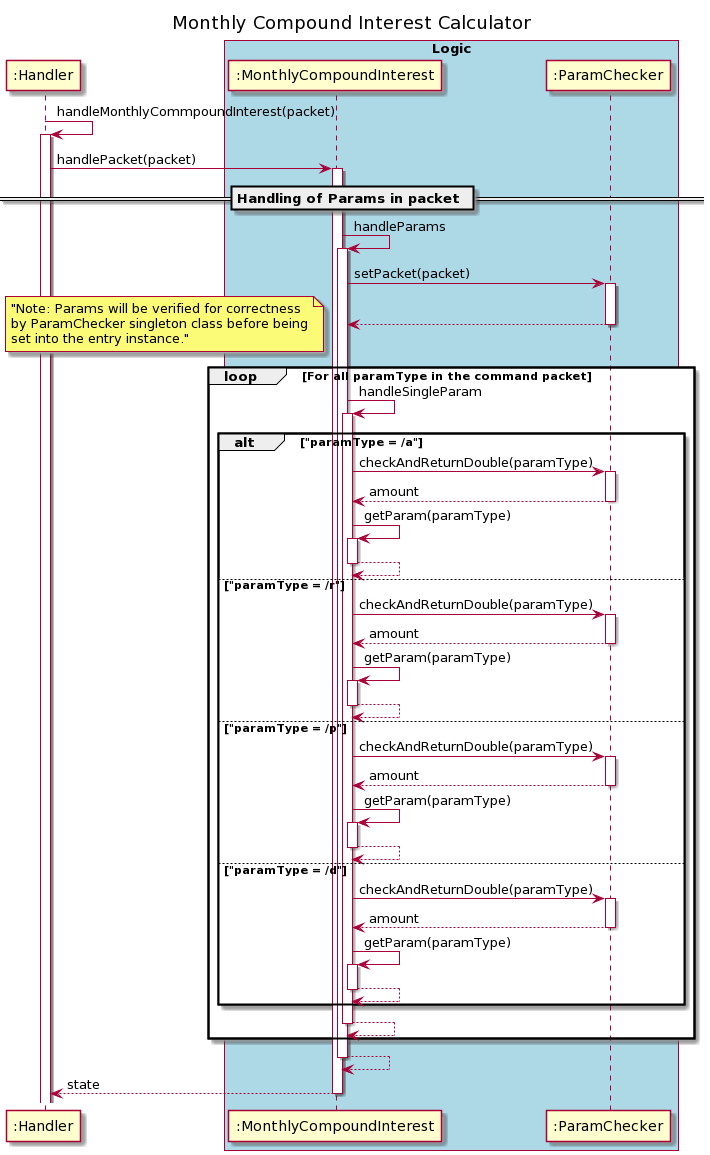

The diagram above was rendered by PlantUML. Its source (embedded in the PNG):
@startuml
title Monthly Compound Interest Calculator
autoactivate on

":Handler" ->":Handler": handleMonthlyCommpoundInterest(packet)

   ":Handler"-> ":MonthlyCompoundInterest" : handlePacket(packet)

        == Handling of Params in packet ==
        ":MonthlyCompoundInterest" -> ":MonthlyCompoundInterest" : handleParams
            ":MonthlyCompoundInterest" -> ":ParamChecker" : setPacket(packet)
            return
            loop For all paramType in the command packet
                note left: "Note: Params will be verified for correctness\nby ParamChecker singleton class before being\nset into the entry instance."
                ":MonthlyCompoundInterest" -> ":MonthlyCompoundInterest" : handleSingleParam
                    alt "paramType = /a"
                        ":MonthlyCompoundInterest" ->":ParamChecker": checkAndReturnDouble(paramType)
                        return amount
                        ":MonthlyCompoundInterest" -> ":MonthlyCompoundInterest" : getParam(paramType)
                        return
                    else "paramType = /r"
                        ":MonthlyCompoundInterest" ->":ParamChecker": checkAndReturnDouble(paramType)
                        return amount
                        ":MonthlyCompoundInterest" -> ":MonthlyCompoundInterest" : getParam(paramType)
                        return
                    else "paramType = /p"
                        ":MonthlyCompoundInterest" ->":ParamChecker": checkAndReturnDouble(paramType)
                        return amount
                        ":MonthlyCompoundInterest" -> ":MonthlyCompoundInterest" : getParam(paramType)
                        return
                    else "paramType = /d"
                        ":MonthlyCompoundInterest" ->":ParamChecker": checkAndReturnDouble(paramType)
                        return amount
                        ":MonthlyCompoundInterest" -> ":MonthlyCompoundInterest" : getParam(paramType)
                        return
                    end
                return
            end
        return

return state


box "Logic" #LightBlue
participant ":MonthlyCompoundInterest"
participant ":ParamChecker"
endBox
@enduml